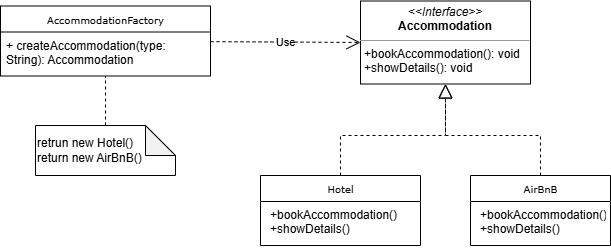

The diagram above was exported from draw.io. Its source (the exported page's mxGraphModel, read from the mxfile embedded in the PNG):
<mxGraphModel dx="872" dy="439" grid="1" gridSize="10" guides="1" tooltips="1" connect="1" arrows="1" fold="1" page="1" pageScale="1" pageWidth="850" pageHeight="1100" math="0" shadow="0">
  <root>
    <mxCell id="0" />
    <mxCell id="1" parent="0" />
    <mxCell id="ppPSVnRFCKgC6bI7YDjA-1" value="Hotel" style="swimlane;html=1;fontStyle=0;childLayout=stackLayout;horizontal=1;startSize=26;fillColor=none;horizontalStack=0;resizeParent=1;resizeLast=0;collapsible=1;marginBottom=0;swimlaneFillColor=#ffffff;rounded=0;shadow=0;comic=0;labelBackgroundColor=none;strokeWidth=1;fontFamily=Verdana;fontSize=10;align=center;" vertex="1" parent="1">
      <mxGeometry x="410" y="360" width="160" height="70" as="geometry" />
    </mxCell>
    <mxCell id="ppPSVnRFCKgC6bI7YDjA-2" value="&lt;p style=&quot;text-wrap-mode: nowrap; margin: 0px 0px 0px 4px;&quot;&gt;+&lt;span style=&quot;background-color: transparent;&quot;&gt;bookAccommodation()&lt;/span&gt;&lt;/p&gt;&lt;p style=&quot;text-wrap-mode: nowrap; margin: 0px 0px 0px 4px;&quot;&gt;&lt;span style=&quot;background-color: transparent; color: light-dark(rgb(0, 0, 0), rgb(255, 255, 255));&quot;&gt;+showDetails()&lt;/span&gt;&lt;/p&gt;" style="text;html=1;strokeColor=none;fillColor=none;align=left;verticalAlign=top;spacingLeft=4;spacingRight=4;whiteSpace=wrap;overflow=hidden;rotatable=0;points=[[0,0.5],[1,0.5]];portConstraint=eastwest;" vertex="1" parent="ppPSVnRFCKgC6bI7YDjA-1">
      <mxGeometry y="26" width="160" height="44" as="geometry" />
    </mxCell>
    <mxCell id="ppPSVnRFCKgC6bI7YDjA-3" value="AccommodationFactory" style="swimlane;html=1;fontStyle=0;childLayout=stackLayout;horizontal=1;startSize=26;fillColor=none;horizontalStack=0;resizeParent=1;resizeLast=0;collapsible=1;marginBottom=0;swimlaneFillColor=#ffffff;rounded=0;shadow=0;comic=0;labelBackgroundColor=none;strokeWidth=1;fontFamily=Verdana;fontSize=10;align=center;" vertex="1" parent="1">
      <mxGeometry x="150" y="190.5" width="210" height="70" as="geometry" />
    </mxCell>
    <mxCell id="ppPSVnRFCKgC6bI7YDjA-4" value="+ createAccommodation(type: String): Accommodation" style="text;html=1;strokeColor=none;fillColor=none;align=left;verticalAlign=top;spacingLeft=4;spacingRight=4;whiteSpace=wrap;overflow=hidden;rotatable=0;points=[[0,0.5],[1,0.5]];portConstraint=eastwest;" vertex="1" parent="ppPSVnRFCKgC6bI7YDjA-3">
      <mxGeometry y="26" width="210" height="44" as="geometry" />
    </mxCell>
    <mxCell id="ppPSVnRFCKgC6bI7YDjA-5" value="&lt;p style=&quot;margin:0px;margin-top:4px;text-align:center;&quot;&gt;&lt;i&gt;&amp;lt;&amp;lt;Interface&amp;gt;&amp;gt;&lt;/i&gt;&lt;br&gt;&lt;b&gt;Accommodation&lt;/b&gt;&lt;/p&gt;&lt;hr size=&quot;1&quot;&gt;&lt;p style=&quot;margin:0px;margin-left:4px;&quot;&gt;&lt;/p&gt;&lt;p style=&quot;margin:0px;margin-left:4px;&quot;&gt;+&lt;span style=&quot;background-color: transparent;&quot;&gt;bookAccommodation():&amp;nbsp;&lt;/span&gt;&lt;span style=&quot;background-color: transparent; color: light-dark(rgb(0, 0, 0), rgb(255, 255, 255));&quot;&gt;void&lt;/span&gt;&lt;/p&gt;&lt;p style=&quot;margin:0px;margin-left:4px;&quot;&gt;&lt;span style=&quot;background-color: transparent; color: light-dark(rgb(0, 0, 0), rgb(255, 255, 255));&quot;&gt;+showDetails(): void&lt;/span&gt;&lt;/p&gt;" style="verticalAlign=top;align=left;overflow=fill;fontSize=12;fontFamily=Helvetica;html=1;rounded=0;shadow=0;comic=0;labelBackgroundColor=none;strokeWidth=1" vertex="1" parent="1">
      <mxGeometry x="510" y="185.5" width="170" height="83" as="geometry" />
    </mxCell>
    <mxCell id="ppPSVnRFCKgC6bI7YDjA-6" value="AirBnB" style="swimlane;html=1;fontStyle=0;childLayout=stackLayout;horizontal=1;startSize=26;fillColor=none;horizontalStack=0;resizeParent=1;resizeLast=0;collapsible=1;marginBottom=0;swimlaneFillColor=#ffffff;rounded=0;shadow=0;comic=0;labelBackgroundColor=none;strokeWidth=1;fontFamily=Verdana;fontSize=10;align=center;" vertex="1" parent="1">
      <mxGeometry x="620" y="360" width="140" height="70" as="geometry" />
    </mxCell>
    <mxCell id="ppPSVnRFCKgC6bI7YDjA-7" value="&lt;p style=&quot;text-wrap-mode: nowrap; margin: 0px 0px 0px 4px;&quot;&gt;+&lt;span style=&quot;background-color: transparent;&quot;&gt;bookAccommodation()&lt;/span&gt;&lt;/p&gt;&lt;p style=&quot;text-wrap-mode: nowrap; margin: 0px 0px 0px 4px;&quot;&gt;&lt;span style=&quot;background-color: transparent; color: light-dark(rgb(0, 0, 0), rgb(255, 255, 255));&quot;&gt;+showDetails()&lt;/span&gt;&lt;/p&gt;" style="text;html=1;strokeColor=none;fillColor=none;align=left;verticalAlign=top;spacingLeft=4;spacingRight=4;whiteSpace=wrap;overflow=hidden;rotatable=0;points=[[0,0.5],[1,0.5]];portConstraint=eastwest;" vertex="1" parent="ppPSVnRFCKgC6bI7YDjA-6">
      <mxGeometry y="26" width="140" height="44" as="geometry" />
    </mxCell>
    <mxCell id="ppPSVnRFCKgC6bI7YDjA-8" value="Use" style="endArrow=open;endSize=12;dashed=1;html=1;rounded=0;entryX=0;entryY=0.5;entryDx=0;entryDy=0;" edge="1" parent="1" source="ppPSVnRFCKgC6bI7YDjA-3" target="ppPSVnRFCKgC6bI7YDjA-5">
      <mxGeometry width="160" relative="1" as="geometry">
        <mxPoint x="300" y="390" as="sourcePoint" />
        <mxPoint x="460" y="390" as="targetPoint" />
      </mxGeometry>
    </mxCell>
    <mxCell id="ppPSVnRFCKgC6bI7YDjA-9" value="" style="endArrow=block;dashed=1;endFill=0;endSize=12;html=1;rounded=0;exitX=0.5;exitY=0;exitDx=0;exitDy=0;entryX=0.5;entryY=1;entryDx=0;entryDy=0;" edge="1" parent="1" source="ppPSVnRFCKgC6bI7YDjA-1" target="ppPSVnRFCKgC6bI7YDjA-5">
      <mxGeometry width="160" relative="1" as="geometry">
        <mxPoint x="300" y="390" as="sourcePoint" />
        <mxPoint x="460" y="390" as="targetPoint" />
        <Array as="points">
          <mxPoint x="490" y="320" />
          <mxPoint x="595" y="320" />
        </Array>
      </mxGeometry>
    </mxCell>
    <mxCell id="ppPSVnRFCKgC6bI7YDjA-10" value="" style="endArrow=block;dashed=1;endFill=0;endSize=12;html=1;rounded=0;exitX=0.5;exitY=0;exitDx=0;exitDy=0;entryX=0.5;entryY=1;entryDx=0;entryDy=0;" edge="1" parent="1" source="ppPSVnRFCKgC6bI7YDjA-6" target="ppPSVnRFCKgC6bI7YDjA-5">
      <mxGeometry width="160" relative="1" as="geometry">
        <mxPoint x="300" y="390" as="sourcePoint" />
        <mxPoint x="460" y="390" as="targetPoint" />
        <Array as="points">
          <mxPoint x="690" y="320" />
          <mxPoint x="595" y="320" />
        </Array>
      </mxGeometry>
    </mxCell>
    <mxCell id="ppPSVnRFCKgC6bI7YDjA-11" value="retrun new Hotel()&lt;div&gt;return new AirBnB()&lt;/div&gt;" style="shape=note;whiteSpace=wrap;html=1;backgroundOutline=1;darkOpacity=0.05;align=left;" vertex="1" parent="1">
      <mxGeometry x="185" y="310" width="140" height="50" as="geometry" />
    </mxCell>
    <mxCell id="ppPSVnRFCKgC6bI7YDjA-12" value="" style="endArrow=none;dashed=1;html=1;rounded=0;entryX=0.5;entryY=1;entryDx=0;entryDy=0;exitX=0.5;exitY=0;exitDx=0;exitDy=0;exitPerimeter=0;" edge="1" parent="1" source="ppPSVnRFCKgC6bI7YDjA-11" target="ppPSVnRFCKgC6bI7YDjA-3">
      <mxGeometry width="50" height="50" relative="1" as="geometry">
        <mxPoint x="360" y="420" as="sourcePoint" />
        <mxPoint x="410" y="370" as="targetPoint" />
      </mxGeometry>
    </mxCell>
  </root>
</mxGraphModel>